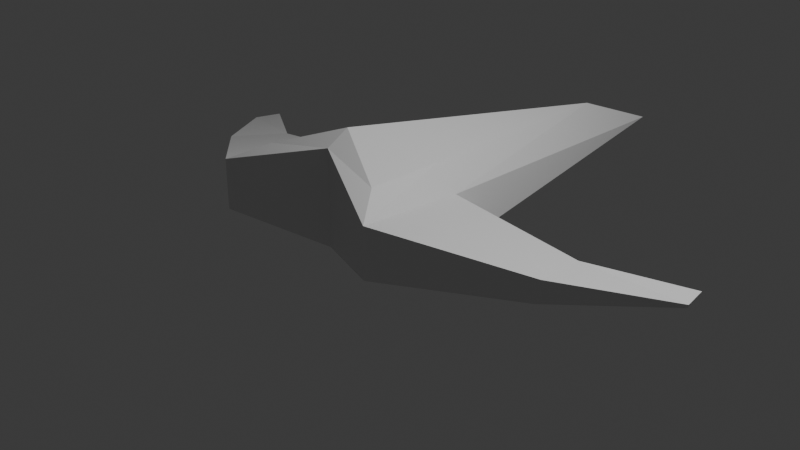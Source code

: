 # Source: spaceship2.blend  (saved by Blender 4.0.36; exported with 4.5.12 LTS)
import bpy
from mathutils import Matrix  # noqa: F401  (used for matrix-valued properties, if any)

bpy.ops.wm.read_factory_settings(use_empty=True)
scene = bpy.context.scene
scene.name = 'Scene'

# ---- collections
col_collection = bpy.data.collections.new('Collection'); scene.collection.children.link(col_collection)

# ---- materials (node trees are filled in below, after node groups)
mat_material = bpy.data.materials.new('Material')
mat_material.alpha_threshold = 0.0
mat_material.use_transparent_shadow = False
mat_material.roughness = 0.5
mat_material.line_color = (0.0, 0.0, 0.0, 1.0)

# ---- material node trees
mat_material.use_nodes = True; mat_material.node_tree.nodes.clear()
_N = mat_material.node_tree.nodes; _L = mat_material.node_tree.links
n0 = _N.new('ShaderNodeOutputMaterial'); n0.name = 'Material Output'; n0.location = (300, 300)
n1 = _N.new('ShaderNodeBsdfPrincipled'); n1.name = 'Principled BSDF'; n1.location = (10, 300)
n1.inputs[3].default_value = 1.45
_L.new(n1.outputs[0], n0.inputs[0])
n0.is_active_output = True

# ---- world
world_world = bpy.data.worlds.new('World'); scene.world = world_world
world_world.use_nodes = True; world_world.node_tree.nodes.clear()
_N = world_world.node_tree.nodes; _L = world_world.node_tree.links
n0 = _N.new('ShaderNodeOutputWorld'); n0.name = 'World Output'; n0.location = (300, 300)
n1 = _N.new('ShaderNodeBackground'); n1.name = 'Background'; n1.location = (10, 300)
n1.inputs[0].default_value = (0.05088, 0.05088, 0.05088, 1.0)
_L.new(n1.outputs[0], n0.inputs[0])
n0.is_active_output = True
world_world.color = (0.05088, 0.05088, 0.05088)
world_world.use_sun_shadow = False
world_world.sun_shadow_jitter_overblur = 0.0

# ---- cameras
cam_camera = bpy.data.cameras.new('Camera')
cam_camera.clip_end = 100.0
cam_camera.ortho_scale = 7.314

# ---- lights
light_light = bpy.data.lights.new('Light', 'POINT')
light_light.transmission_factor = 0.0
light_light.use_soft_falloff = False
light_light.energy = 1000.0
light_light.shadow_soft_size = 0.1
light_light.shadow_maximum_resolution = 0.006
light_light.use_absolute_resolution = True

# ---- meshes
me_cube = bpy.data.meshes.new('Cube')
me_cube.from_pydata([(0.0, -0.9047, 0.0), (0.7203, -1.01, 0.8978), (1.0, -1.363, 0.2116), (0.0, 2.988, 0.4895), (0.0, -0.6603, 1.168), (0.5342, 0.01294, 0.7903), (0.7338, 0.2172, -0.04277), (0.0, 0.5, -0.3965), (2.222, -0.4526, 0.3716), (2.171, -0.4577, 0.1148), (2.102, 0.214, 0.2608), (2.095, 0.3005, 0.04388), (3.077, 0.5095, 0.1046), (3.031, 0.5746, 0.0255), (3.013, 0.8127, 0.09106), (2.984, 0.8051, 0.04366), (0.0, -0.9047, 1.028), (1.0, -1.363, 0.7462), (0.7466, 0.03574, 0.5136), (0.0, 4.158, 0.01086), (0.0, 1.006, 0.8581)], [], [(2, 0, 7, 6), (2, 17, 16, 0), (18, 6, 19), (6, 7, 19), (6, 18, 10, 11), (11, 10, 14, 15), (17, 2, 9, 8), (18, 17, 8, 10), (2, 6, 11, 9), (12, 13, 15, 14), (10, 8, 12, 14), (9, 11, 15, 13), (8, 9, 13, 12), (1, 4, 16, 17), (5, 1, 17, 18), (3, 5, 18, 19), (1, 5, 20, 4), (20, 5, 3)])
_uv = me_cube.uv_layers.new(name='UVMap')
_uv.uv.foreach_set('vector', [0.375, 0.5, 0.375, 0.75, 0.2859, 0.5, 0.375, 0.5, 0.375, 0.5, 0.625, 0.5, 0.75, 0.5, 0.375, 0.75, 0.6883, 0.5, 0.4639, 0.5, 0.875, 0.5, 0.375, 0.5, 0.2859, 0.5, 0.375, 0.5, 0.4639, 0.5, 0.6883, 0.5, 0.6883, 0.5, 0.4639, 0.5, 0.4639, 0.5, 0.6883, 0.5, 0.6883, 0.5, 0.4639, 0.5, 0.625, 0.5, 0.375, 0.5, 0.375, 0.5, 0.625, 0.5, 0.6883, 0.5, 0.625, 0.5, 0.625, 0.5, 0.6883, 0.5, 0.375, 0.5, 0.375, 0.5, 0.375, 0.5, 0.375, 0.5, 0.625, 0.5, 0.375, 0.5, 0.4639, 0.5, 0.6883, 0.5, 0.6883, 0.5, 0.625, 0.5, 0.625, 0.5, 0.6883, 0.5, 0.375, 0.5, 0.375, 0.5, 0.375, 0.5, 0.375, 0.5, 0.625, 0.5, 0.375, 0.5, 0.375, 0.5, 0.625, 0.5, 0.6665, 0.5, 0.7568, 0.5, 0.75, 0.5, 0.625, 0.5, 0.7119, 0.5, 0.6665, 0.5, 0.625, 0.5, 0.6883, 0.5, 0.8465, 0.5, 0.7119, 0.5, 0.6883, 0.5, 0.875, 0.5, 0.6665, 0.5, 0.7119, 0.5, 0.7978, 0.5, 0.7568, 0.5, 0.7978, 0.5, 0.7119, 0.5, 0.8465, 0.5])
me_cube.materials.append(mat_material)
me_cube.use_mirror_vertex_groups = False
me_cube.update()

# ---- objects
ob_cube = bpy.data.objects.new('Cube', me_cube)
ob_light = bpy.data.objects.new('Light', light_light)
ob_camera = bpy.data.objects.new('Camera', cam_camera)

# ---- transforms, parenting, visibility, modifiers, constraints
ob_cube.location = (0.0, 0.0, 0.0)
ob_cube.track_axis = 'POS_X'
ob_cube.up_axis = 'Y'
ob_cube.lock_rotations_4d = False
ob_cube.empty_display_type = 'ARROWS'
ob_cube.lineart.crease_threshold = 0.0
_m = ob_cube.modifiers.new('Mirror', 'MIRROR')
_m.use_clip = True
ob_light.location = (4.076, 1.005, 5.904)
ob_light.rotation_euler = (0.6503, 0.05522, 1.866)
ob_light.lock_rotations_4d = False
ob_light.empty_display_type = 'ARROWS'
ob_light.color = (0.0, 0.0, 0.0, 0.0)
ob_light.lineart.crease_threshold = 0.0
ob_camera.location = (7.359, -6.926, 4.958)
ob_camera.rotation_euler = (1.109, 0.0, 0.8149)
ob_camera.lock_rotations_4d = False
ob_camera.empty_display_type = 'ARROWS'
ob_camera.color = (0.0, 0.0, 0.0, 0.0)
ob_camera.display_type = 'WIRE'
ob_camera.lineart.crease_threshold = 0.0

# ---- collection membership
col_collection.objects.link(ob_cube)
col_collection.objects.link(ob_light)
col_collection.objects.link(ob_camera)

# ---- scene / render settings (as saved in the file)
scene.camera = ob_camera
scene.frame_start = 1; scene.frame_end = 250; scene.frame_set(1)
scene.render.engine = 'BLENDER_EEVEE_NEXT'
scene.cycles.sampling_pattern = 'TABULATED_SOBOL'
bpy.context.view_layer.update()
